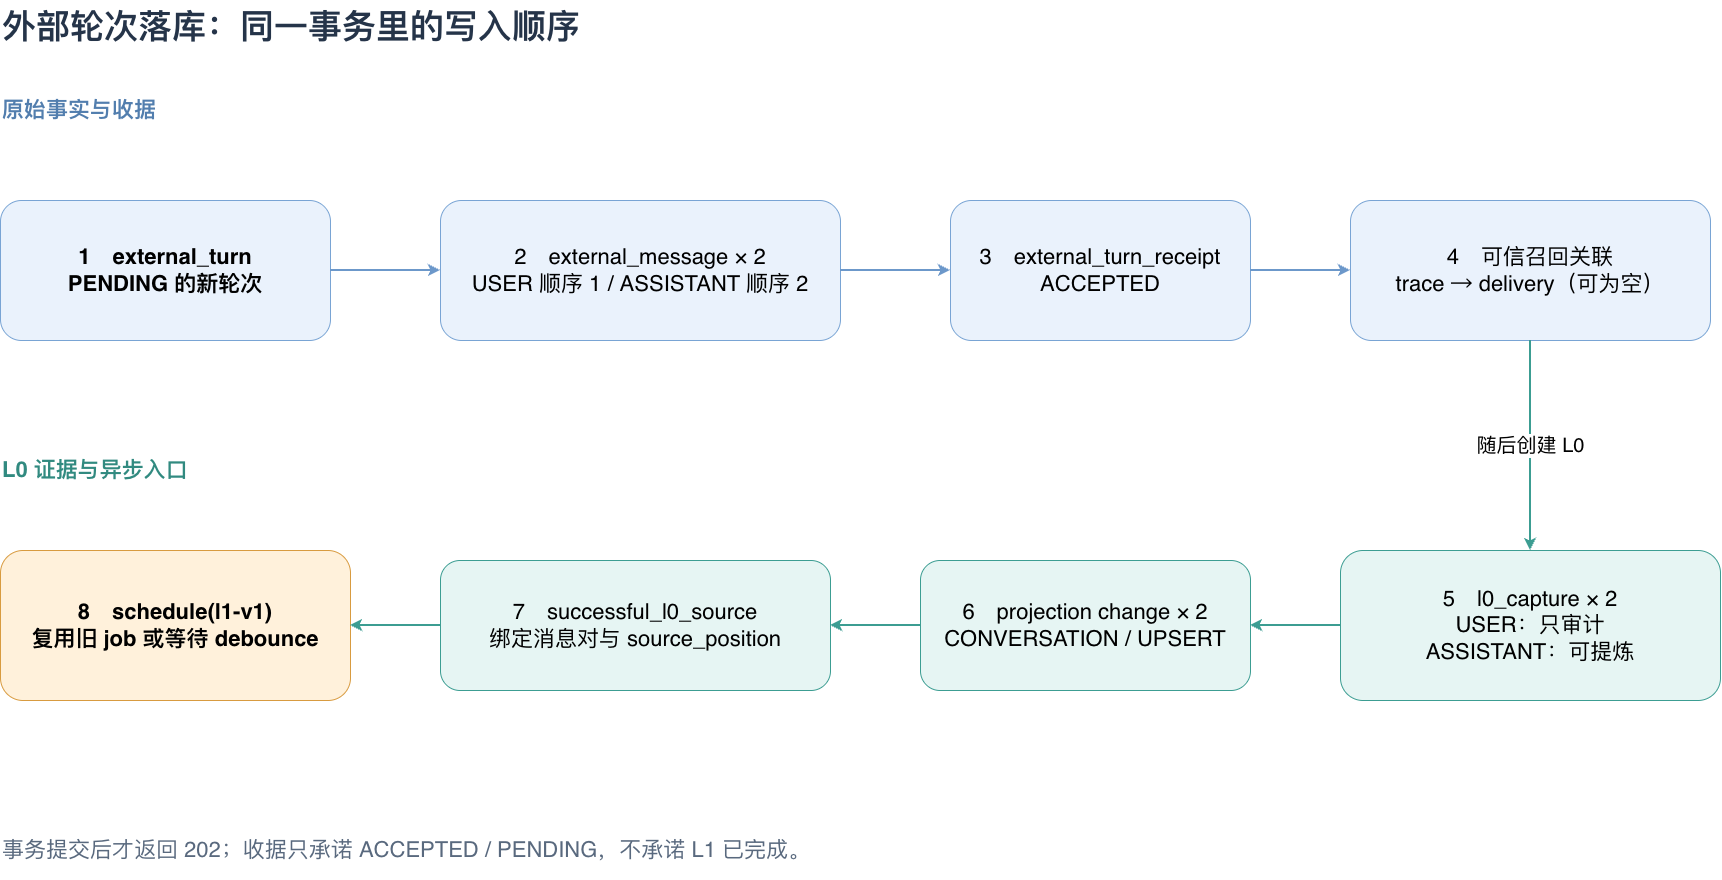

The diagram above was exported from draw.io. Its source (the exported page's mxGraphModel, read from the mxfile embedded in the PNG):
<mxGraphModel dx="1768" dy="984" grid="1" gridSize="10" guides="1" tooltips="1" connect="1" arrows="1" fold="1" page="0" pageScale="1" pageWidth="827" pageHeight="1169" background="#FFFFFF" math="0" shadow="0">
  <root>
    <mxCell id="0" />
    <mxCell id="1" parent="0" />
    <mxCell id="2" parent="1" style="text;html=1;fontSize=34;fontStyle=1;fontColor=#253449;align=left;" value="外部轮次落库：同一事务里的写入顺序" vertex="1">
      <mxGeometry height="60" width="1720" x="40" y="20" as="geometry" />
    </mxCell>
    <mxCell id="3" parent="1" style="text;html=1;fontSize=22;fontStyle=1;fontColor=#527EAE;" value="原始事实与收据" vertex="1">
      <mxGeometry height="40" width="760" x="40" y="110" as="geometry" />
    </mxCell>
    <mxCell id="4" parent="1" style="text;html=1;fontSize=22;fontStyle=1;fontColor=#318A80;" value="L0 证据与异步入口" vertex="1">
      <mxGeometry height="40" width="760" x="40" y="470" as="geometry" />
    </mxCell>
    <mxCell id="5" parent="1" style="rounded=1;whiteSpace=wrap;html=1;fontSize=22;fontStyle=1;fillColor=#EAF2FC;strokeColor=#79A4D4;" value="1　external_turn&#10;PENDING 的新轮次" vertex="1">
      <mxGeometry height="140" width="330" x="40" y="220" as="geometry" />
    </mxCell>
    <mxCell id="6" parent="1" style="rounded=1;whiteSpace=wrap;html=1;fontSize=22;fillColor=#EAF2FC;strokeColor=#79A4D4;" value="2　external_message × 2&#10;USER 顺序 1 / ASSISTANT 顺序 2" vertex="1">
      <mxGeometry height="140" width="400" x="480" y="220" as="geometry" />
    </mxCell>
    <mxCell id="7" parent="1" style="rounded=1;whiteSpace=wrap;html=1;fontSize=22;fillColor=#EAF2FC;strokeColor=#79A4D4;" value="3　external_turn_receipt&#10;ACCEPTED" vertex="1">
      <mxGeometry height="140" width="300" x="990" y="220" as="geometry" />
    </mxCell>
    <mxCell id="8" parent="1" style="rounded=1;whiteSpace=wrap;html=1;fontSize=22;fillColor=#EAF2FC;strokeColor=#79A4D4;" value="4　可信召回关联&#10;trace → delivery（可为空）" vertex="1">
      <mxGeometry height="140" width="360" x="1390" y="220" as="geometry" />
    </mxCell>
    <mxCell id="9" parent="1" style="rounded=1;whiteSpace=wrap;html=1;fontSize=22;fillColor=#E6F5F3;strokeColor=#3C9D92;" value="5　l0_capture × 2&#10;USER：只审计&#10;ASSISTANT：可提炼" vertex="1">
      <mxGeometry height="150" width="380" x="1380" y="570" as="geometry" />
    </mxCell>
    <mxCell id="10" parent="1" style="rounded=1;whiteSpace=wrap;html=1;fontSize=22;fillColor=#E6F5F3;strokeColor=#3C9D92;" value="6　projection change × 2&#10;CONVERSATION / UPSERT" vertex="1">
      <mxGeometry height="130" width="330" x="960" y="580" as="geometry" />
    </mxCell>
    <mxCell id="11" parent="1" style="rounded=1;whiteSpace=wrap;html=1;fontSize=22;fillColor=#E6F5F3;strokeColor=#3C9D92;" value="7　successful_l0_source&#10;绑定消息对与 source_position" vertex="1">
      <mxGeometry height="130" width="390" x="480" y="580" as="geometry" />
    </mxCell>
    <mxCell id="12" parent="1" style="rounded=1;whiteSpace=wrap;html=1;fontSize=22;fontStyle=1;fillColor=#FFF1DB;strokeColor=#D89B40;" value="8　schedule(l1-v1)&#10;复用旧 job 或等待 debounce" vertex="1">
      <mxGeometry height="150" width="350" x="40" y="570" as="geometry" />
    </mxCell>
    <mxCell id="13" parent="1" style="text;html=1;fontSize=22;fontColor=#59697E;" value="事务提交后才返回 202；收据只承诺 ACCEPTED / PENDING，不承诺 L1 已完成。" vertex="1">
      <mxGeometry height="50" width="1690" x="40" y="850" as="geometry" />
    </mxCell>
    <mxCell id="14" edge="1" parent="1" source="5" style="edgeStyle=orthogonalEdgeStyle;rounded=1;orthogonalLoop=1;jettySize=auto;html=1;strokeColor=#6C98CA;strokeWidth=2;exitX=1;exitY=0.5;entryX=0;entryY=0.5;" target="6" value="">
      <mxGeometry relative="1" as="geometry" />
    </mxCell>
    <mxCell id="15" edge="1" parent="1" source="6" style="edgeStyle=orthogonalEdgeStyle;rounded=1;orthogonalLoop=1;jettySize=auto;html=1;strokeColor=#6C98CA;strokeWidth=2;exitX=1;exitY=0.5;entryX=0;entryY=0.5;" target="7" value="">
      <mxGeometry relative="1" as="geometry" />
    </mxCell>
    <mxCell id="16" edge="1" parent="1" source="7" style="edgeStyle=orthogonalEdgeStyle;rounded=1;orthogonalLoop=1;jettySize=auto;html=1;strokeColor=#6C98CA;strokeWidth=2;exitX=1;exitY=0.5;entryX=0;entryY=0.5;" target="8" value="">
      <mxGeometry relative="1" as="geometry" />
    </mxCell>
    <mxCell id="17" edge="1" parent="1" source="8" style="edgeStyle=orthogonalEdgeStyle;rounded=1;orthogonalLoop=1;jettySize=auto;html=1;fontSize=20;labelBackgroundColor=#FFFFFF;strokeColor=#3C9D92;strokeWidth=2;exitX=0.5;exitY=1;entryX=0.5;entryY=0;" target="9" value="随后创建 L0">
      <mxGeometry relative="1" as="geometry" />
    </mxCell>
    <mxCell id="18" edge="1" parent="1" source="9" style="edgeStyle=orthogonalEdgeStyle;rounded=1;orthogonalLoop=1;jettySize=auto;html=1;strokeColor=#3C9D92;strokeWidth=2;exitX=0;exitY=0.5;entryX=1;entryY=0.5;" target="10" value="">
      <mxGeometry relative="1" as="geometry" />
    </mxCell>
    <mxCell id="19" edge="1" parent="1" source="10" style="edgeStyle=orthogonalEdgeStyle;rounded=1;orthogonalLoop=1;jettySize=auto;html=1;strokeColor=#3C9D92;strokeWidth=2;exitX=0;exitY=0.5;entryX=1;entryY=0.5;" target="11" value="">
      <mxGeometry relative="1" as="geometry" />
    </mxCell>
    <mxCell id="20" edge="1" parent="1" source="11" style="edgeStyle=orthogonalEdgeStyle;rounded=1;orthogonalLoop=1;jettySize=auto;html=1;strokeColor=#3C9D92;strokeWidth=2;exitX=0;exitY=0.5;entryX=1;entryY=0.5;" target="12" value="">
      <mxGeometry relative="1" as="geometry" />
    </mxCell>
  </root>
</mxGraphModel>